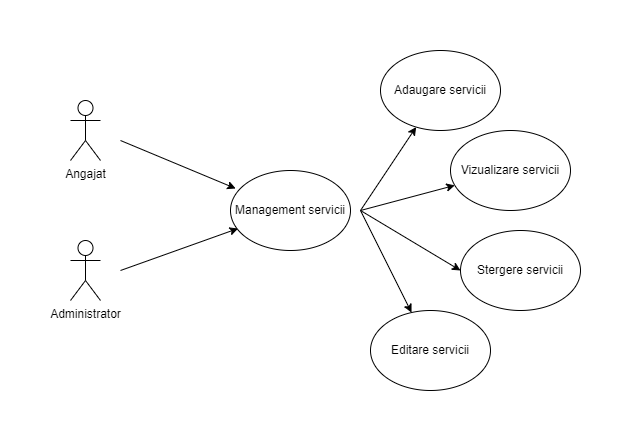

The diagram above was exported from draw.io. Its source (the exported page's mxGraphModel, read from the mxfile embedded in the PNG):
<mxGraphModel dx="1249" dy="539" grid="1" gridSize="10" guides="1" tooltips="1" connect="1" arrows="1" fold="1" page="1" pageScale="1" pageWidth="850" pageHeight="1100" math="0" shadow="0">
  <root>
    <mxCell id="0" />
    <mxCell id="1" parent="0" />
    <mxCell id="ZJHpeGMVXGeAruzpXsZp-1" value="Angajat" style="shape=umlActor;verticalLabelPosition=bottom;verticalAlign=top;html=1;outlineConnect=0;" vertex="1" parent="1">
      <mxGeometry x="80" y="170" width="30" height="60" as="geometry" />
    </mxCell>
    <mxCell id="ZJHpeGMVXGeAruzpXsZp-3" value="Administrator" style="shape=umlActor;verticalLabelPosition=bottom;verticalAlign=top;html=1;outlineConnect=0;" vertex="1" parent="1">
      <mxGeometry x="80" y="310" width="30" height="60" as="geometry" />
    </mxCell>
    <mxCell id="ZJHpeGMVXGeAruzpXsZp-8" value="Management servicii" style="ellipse;whiteSpace=wrap;html=1;" vertex="1" parent="1">
      <mxGeometry x="240" y="240" width="120" height="80" as="geometry" />
    </mxCell>
    <mxCell id="ZJHpeGMVXGeAruzpXsZp-10" value="" style="endArrow=classic;html=1;rounded=0;entryX=0.043;entryY=0.225;entryDx=0;entryDy=0;entryPerimeter=0;" edge="1" parent="1" target="ZJHpeGMVXGeAruzpXsZp-8">
      <mxGeometry width="50" height="50" relative="1" as="geometry">
        <mxPoint x="130" y="210" as="sourcePoint" />
        <mxPoint x="230" y="240" as="targetPoint" />
      </mxGeometry>
    </mxCell>
    <mxCell id="ZJHpeGMVXGeAruzpXsZp-11" value="" style="endArrow=classic;html=1;rounded=0;" edge="1" parent="1" target="ZJHpeGMVXGeAruzpXsZp-12">
      <mxGeometry width="50" height="50" relative="1" as="geometry">
        <mxPoint x="370" y="280" as="sourcePoint" />
        <mxPoint x="430" y="250" as="targetPoint" />
      </mxGeometry>
    </mxCell>
    <mxCell id="ZJHpeGMVXGeAruzpXsZp-12" value="Adaugare servicii" style="ellipse;whiteSpace=wrap;html=1;" vertex="1" parent="1">
      <mxGeometry x="390" y="120" width="120" height="80" as="geometry" />
    </mxCell>
    <mxCell id="ZJHpeGMVXGeAruzpXsZp-13" value="" style="endArrow=classic;html=1;rounded=0;" edge="1" parent="1" target="ZJHpeGMVXGeAruzpXsZp-14">
      <mxGeometry width="50" height="50" relative="1" as="geometry">
        <mxPoint x="370" y="280" as="sourcePoint" />
        <mxPoint x="460" y="290" as="targetPoint" />
      </mxGeometry>
    </mxCell>
    <mxCell id="ZJHpeGMVXGeAruzpXsZp-14" value="Vizualizare servicii" style="ellipse;whiteSpace=wrap;html=1;" vertex="1" parent="1">
      <mxGeometry x="460" y="200" width="120" height="80" as="geometry" />
    </mxCell>
    <mxCell id="ZJHpeGMVXGeAruzpXsZp-15" value="" style="endArrow=classic;html=1;rounded=0;entryX=0;entryY=0.5;entryDx=0;entryDy=0;" edge="1" parent="1" target="ZJHpeGMVXGeAruzpXsZp-16">
      <mxGeometry width="50" height="50" relative="1" as="geometry">
        <mxPoint x="370" y="280" as="sourcePoint" />
        <mxPoint x="450" y="360" as="targetPoint" />
      </mxGeometry>
    </mxCell>
    <mxCell id="ZJHpeGMVXGeAruzpXsZp-16" value="Stergere servicii" style="ellipse;whiteSpace=wrap;html=1;" vertex="1" parent="1">
      <mxGeometry x="470" y="300" width="120" height="80" as="geometry" />
    </mxCell>
    <mxCell id="ZJHpeGMVXGeAruzpXsZp-17" value="" style="endArrow=classic;html=1;rounded=0;" edge="1" parent="1" target="ZJHpeGMVXGeAruzpXsZp-18">
      <mxGeometry width="50" height="50" relative="1" as="geometry">
        <mxPoint x="370" y="280" as="sourcePoint" />
        <mxPoint x="420" y="400" as="targetPoint" />
      </mxGeometry>
    </mxCell>
    <mxCell id="ZJHpeGMVXGeAruzpXsZp-18" value="Editare servicii" style="ellipse;whiteSpace=wrap;html=1;" vertex="1" parent="1">
      <mxGeometry x="380" y="380" width="120" height="80" as="geometry" />
    </mxCell>
    <mxCell id="ZJHpeGMVXGeAruzpXsZp-20" value="" style="endArrow=classic;html=1;rounded=0;entryX=0.063;entryY=0.725;entryDx=0;entryDy=0;entryPerimeter=0;" edge="1" parent="1" target="ZJHpeGMVXGeAruzpXsZp-8">
      <mxGeometry width="50" height="50" relative="1" as="geometry">
        <mxPoint x="130" y="340" as="sourcePoint" />
        <mxPoint x="230" y="300" as="targetPoint" />
      </mxGeometry>
    </mxCell>
  </root>
</mxGraphModel>